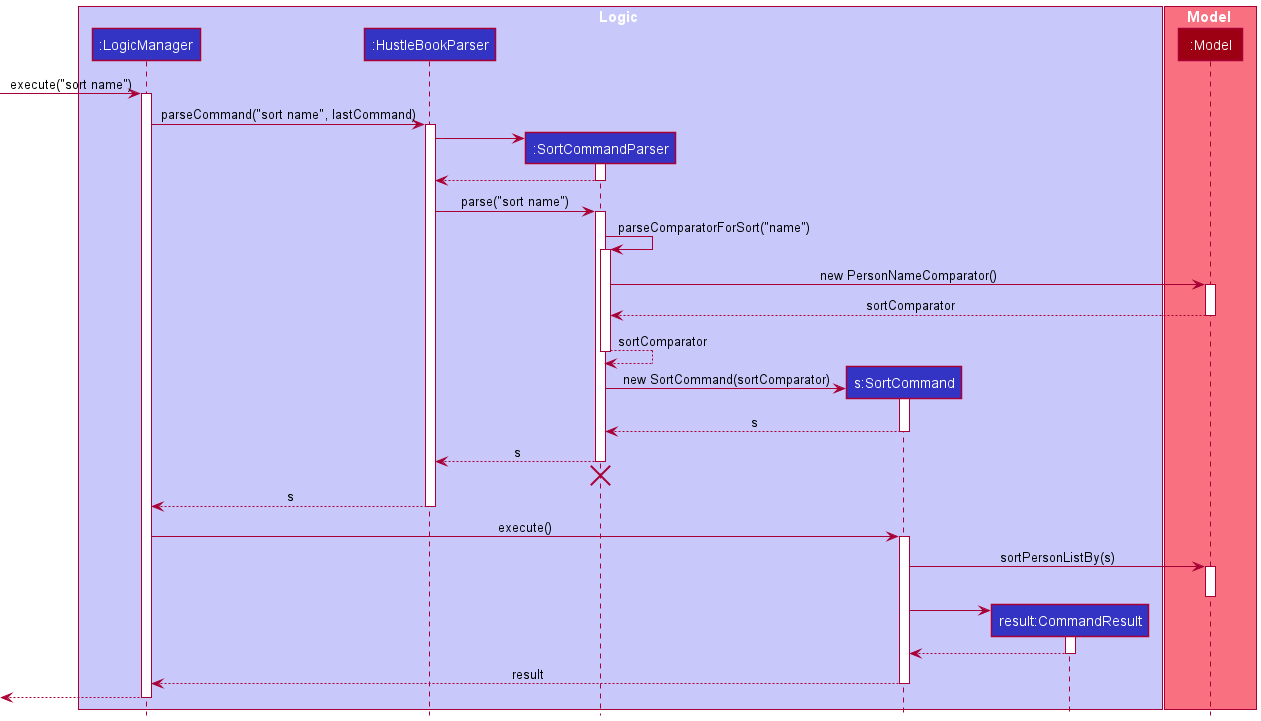

The diagram above was rendered by PlantUML. Its source (embedded in the PNG):
@startuml
!include style.puml

box Logic LOGIC_COLOR_T1
participant ":LogicManager" as LogicManager LOGIC_COLOR
participant ":HustleBookParser" as HustleBookParser LOGIC_COLOR
participant ":SortCommandParser" as SortCommandParser LOGIC_COLOR
participant "s:SortCommand" as SortCommand LOGIC_COLOR
participant "result:CommandResult" as CommandResult LOGIC_COLOR
end box

box Model MODEL_COLOR_T1
participant ":Model" as Model MODEL_COLOR
end box

[-> LogicManager : execute("sort name")
activate LogicManager

LogicManager -> HustleBookParser : parseCommand("sort name", lastCommand)
activate HustleBookParser

create SortCommandParser
HustleBookParser -> SortCommandParser
activate SortCommandParser

SortCommandParser --> HustleBookParser
deactivate SortCommandParser

HustleBookParser -> SortCommandParser : parse("sort name")
activate SortCommandParser

SortCommandParser -> SortCommandParser : parseComparatorForSort("name")
activate SortCommandParser

SortCommandParser -> Model : new PersonNameComparator()
activate Model

Model --> SortCommandParser : sortComparator
deactivate Model 

SortCommandParser --> SortCommandParser : sortComparator
deactivate SortCommandParser

create SortCommand
SortCommandParser -> SortCommand : new SortCommand(sortComparator)
activate SortCommand

SortCommand --> SortCommandParser : s
deactivate SortCommand

SortCommandParser --> HustleBookParser : s
deactivate SortCommandParser
'Hidden arrow to position the destroy marker below the end of the activation bar.
SortCommandParser -[hidden]-> HustleBookParser
destroy SortCommandParser

HustleBookParser --> LogicManager : s
deactivate HustleBookParser

LogicManager -> SortCommand : execute()
activate SortCommand

SortCommand -> Model : sortPersonListBy(s)
activate Model
deactivate Model

create CommandResult
SortCommand -> CommandResult
activate CommandResult

CommandResult --> SortCommand
deactivate CommandResult

SortCommand --> LogicManager : result
deactivate SortCommand

[<--LogicManager
deactivate LogicManager
@enduml